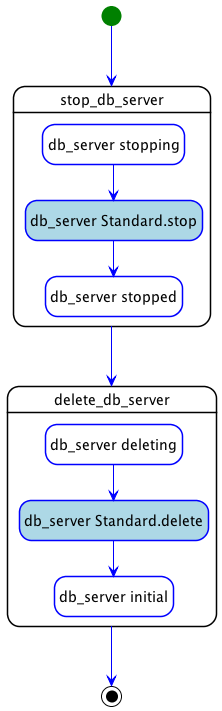

The diagram above was rendered by PlantUML. Its source (embedded in the PNG):
@startuml
hide empty description
skinparam shadowing false
skinparam state {
  ArrowColor blue
  BorderColor blue
  EndColor black
  StartColor green
  BackGroundColor<< step >> white
  BorderColor<< step >> black
  BackGroundColor<< delegate >> lightgrey
  BackGroundColor<< set_state >> white
  BackGroundColor<< call_operation >> lightblue
  BackGroundColor<< inline >> white
}
skinparam ActivityBarColor<<fork>> DarkGreen
skinparam ActivityBarColor<<join>> DarkOrange

state "stop_db_server" as step_declarative_undeploy_stop_db_server << step >> {
  state "db_server stopping" as step_declarative_undeploy_stop_db_server_db_server_stopping << set_state >>
  state "db_server Standard.stop" as step_declarative_undeploy_stop_db_server_db_server_Standard.stop << call_operation >>
  state "db_server stopped" as step_declarative_undeploy_stop_db_server_db_server_stopped << set_state >>
  step_declarative_undeploy_stop_db_server_db_server_stopping --> step_declarative_undeploy_stop_db_server_db_server_Standard.stop
  step_declarative_undeploy_stop_db_server_db_server_Standard.stop --> step_declarative_undeploy_stop_db_server_db_server_stopped
}
state "delete_db_server" as step_declarative_undeploy_delete_db_server << step >> {
  state "db_server deleting" as step_declarative_undeploy_delete_db_server_db_server_deleting << set_state >>
  state "db_server Standard.delete" as step_declarative_undeploy_delete_db_server_db_server_Standard.delete << call_operation >>
  state "db_server initial" as step_declarative_undeploy_delete_db_server_db_server_initial << set_state >>
  step_declarative_undeploy_delete_db_server_db_server_deleting --> step_declarative_undeploy_delete_db_server_db_server_Standard.delete
  step_declarative_undeploy_delete_db_server_db_server_Standard.delete --> step_declarative_undeploy_delete_db_server_db_server_initial
}
step_declarative_undeploy_stop_db_server --> step_declarative_undeploy_delete_db_server
[*] --> step_declarative_undeploy_stop_db_server
step_declarative_undeploy_delete_db_server --> [*]
@enduml